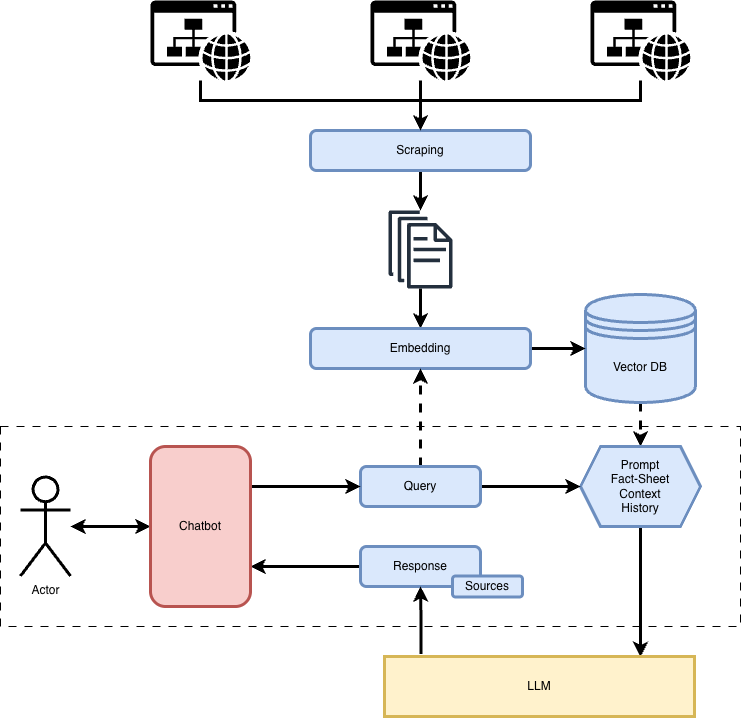

The diagram above was exported from draw.io. Its source (the exported page's mxGraphModel, read from the mxfile embedded in the PNG):
<mxGraphModel dx="1131" dy="771" grid="1" gridSize="10" guides="1" tooltips="1" connect="1" arrows="1" fold="1" page="1" pageScale="1" pageWidth="2336" pageHeight="1654" math="0" shadow="0">
  <root>
    <mxCell id="0" />
    <mxCell id="1" parent="0" />
    <mxCell id="oAItEhJCDJm53_qMGurO-1" edge="1" parent="1" source="oAItEhJCDJm53_qMGurO-8" style="edgeStyle=orthogonalEdgeStyle;rounded=0;orthogonalLoop=1;jettySize=auto;html=1;entryX=0.5;entryY=0;entryDx=0;entryDy=0;strokeWidth=3;" target="Ewa67QNG3Gym-mGlr6ps-6">
      <mxGeometry relative="1" as="geometry">
        <mxPoint x="500" y="299.88126819799425" as="sourcePoint" />
      </mxGeometry>
    </mxCell>
    <mxCell id="Ewa67QNG3Gym-mGlr6ps-35" edge="1" parent="1" source="Ewa67QNG3Gym-mGlr6ps-3" style="edgeStyle=orthogonalEdgeStyle;rounded=0;orthogonalLoop=1;jettySize=auto;html=1;entryX=0.5;entryY=0;entryDx=0;entryDy=0;strokeWidth=3;dashed=1;" target="Ewa67QNG3Gym-mGlr6ps-10">
      <mxGeometry relative="1" as="geometry" />
    </mxCell>
    <mxCell id="Ewa67QNG3Gym-mGlr6ps-3" parent="1" style="shape=datastore;whiteSpace=wrap;html=1;strokeWidth=3;fillColor=#dae8fc;strokeColor=#6c8ebf;" value="Vector DB" vertex="1">
      <mxGeometry height="108" width="110" x="665" y="318" as="geometry" />
    </mxCell>
    <mxCell id="Ewa67QNG3Gym-mGlr6ps-32" edge="1" parent="1" source="Ewa67QNG3Gym-mGlr6ps-5" style="edgeStyle=orthogonalEdgeStyle;rounded=0;orthogonalLoop=1;jettySize=auto;html=1;strokeWidth=3;" target="oAItEhJCDJm53_qMGurO-8">
      <mxGeometry relative="1" as="geometry">
        <mxPoint x="500" y="226.11873180200575" as="targetPoint" />
      </mxGeometry>
    </mxCell>
    <mxCell id="Ewa67QNG3Gym-mGlr6ps-5" parent="1" style="rounded=1;whiteSpace=wrap;html=1;strokeWidth=3;fillColor=#dae8fc;strokeColor=#6c8ebf;" value="Scraping" vertex="1">
      <mxGeometry height="40" width="220" x="390" y="154" as="geometry" />
    </mxCell>
    <mxCell id="Ewa67QNG3Gym-mGlr6ps-47" edge="1" parent="1" source="Ewa67QNG3Gym-mGlr6ps-10" style="edgeStyle=orthogonalEdgeStyle;rounded=0;orthogonalLoop=1;jettySize=auto;html=1;exitX=0.5;exitY=1;exitDx=0;exitDy=0;entryX=0.826;entryY=0.006;entryDx=0;entryDy=0;strokeWidth=3;entryPerimeter=0;" target="Ewa67QNG3Gym-mGlr6ps-30">
      <mxGeometry relative="1" as="geometry" />
    </mxCell>
    <mxCell id="Ewa67QNG3Gym-mGlr6ps-10" parent="1" style="shape=hexagon;perimeter=hexagonPerimeter2;whiteSpace=wrap;html=1;fixedSize=1;strokeWidth=3;fillColor=#dae8fc;strokeColor=#6c8ebf;" value="Prompt&lt;div&gt;Fact-Sheet&lt;br&gt;&lt;div&gt;Context&lt;/div&gt;&lt;div&gt;History&lt;/div&gt;&lt;/div&gt;" vertex="1">
      <mxGeometry height="80" width="120" x="660" y="470" as="geometry" />
    </mxCell>
    <mxCell id="Ewa67QNG3Gym-mGlr6ps-34" edge="1" parent="1" source="Ewa67QNG3Gym-mGlr6ps-6" style="edgeStyle=orthogonalEdgeStyle;rounded=0;orthogonalLoop=1;jettySize=auto;html=1;entryX=0;entryY=0.5;entryDx=0;entryDy=0;strokeWidth=3;" target="Ewa67QNG3Gym-mGlr6ps-3">
      <mxGeometry relative="1" as="geometry" />
    </mxCell>
    <mxCell id="Ewa67QNG3Gym-mGlr6ps-6" parent="1" style="rounded=1;whiteSpace=wrap;html=1;strokeWidth=3;flipH=1;legacyAnchorPoints=0;flipV=0;fillColor=#dae8fc;strokeColor=#6c8ebf;" value="Embedding" vertex="1">
      <mxGeometry height="40" width="220" x="390" y="352" as="geometry" />
    </mxCell>
    <mxCell id="Ewa67QNG3Gym-mGlr6ps-43" edge="1" parent="1" source="Ewa67QNG3Gym-mGlr6ps-7" style="edgeStyle=orthogonalEdgeStyle;rounded=0;orthogonalLoop=1;jettySize=auto;html=1;entryX=0;entryY=0.5;entryDx=0;entryDy=0;strokeWidth=3;" target="Ewa67QNG3Gym-mGlr6ps-10">
      <mxGeometry relative="1" as="geometry" />
    </mxCell>
    <mxCell id="Ewa67QNG3Gym-mGlr6ps-44" edge="1" parent="1" source="Ewa67QNG3Gym-mGlr6ps-7" style="edgeStyle=orthogonalEdgeStyle;rounded=0;orthogonalLoop=1;jettySize=auto;html=1;entryX=0.5;entryY=1;entryDx=0;entryDy=0;strokeWidth=3;dashed=1;" target="Ewa67QNG3Gym-mGlr6ps-6">
      <mxGeometry relative="1" as="geometry" />
    </mxCell>
    <mxCell id="Ewa67QNG3Gym-mGlr6ps-7" parent="1" style="rounded=1;whiteSpace=wrap;html=1;strokeWidth=3;flipH=1;legacyAnchorPoints=0;flipV=0;fillColor=#dae8fc;strokeColor=#6c8ebf;" value="Query" vertex="1">
      <mxGeometry height="40" width="120" x="440" y="490" as="geometry" />
    </mxCell>
    <mxCell id="Ewa67QNG3Gym-mGlr6ps-42" edge="1" parent="1" source="Ewa67QNG3Gym-mGlr6ps-8" style="edgeStyle=orthogonalEdgeStyle;rounded=0;orthogonalLoop=1;jettySize=auto;html=1;exitX=1;exitY=0.5;exitDx=0;exitDy=0;entryX=1;entryY=0.75;entryDx=0;entryDy=0;strokeWidth=3;" target="Ewa67QNG3Gym-mGlr6ps-37">
      <mxGeometry relative="1" as="geometry" />
    </mxCell>
    <mxCell id="Ewa67QNG3Gym-mGlr6ps-8" parent="1" style="rounded=1;whiteSpace=wrap;html=1;strokeWidth=3;flipH=1;legacyAnchorPoints=0;flipV=0;fillColor=#dae8fc;strokeColor=#6c8ebf;" value="Response" vertex="1">
      <mxGeometry height="40" width="120" x="440" y="570" as="geometry" />
    </mxCell>
    <mxCell id="Ewa67QNG3Gym-mGlr6ps-28" parent="1" style="rounded=1;whiteSpace=wrap;html=1;strokeWidth=3;fillColor=#dae8fc;strokeColor=#6c8ebf;" value="Sources" vertex="1">
      <mxGeometry height="21" width="70" x="532" y="599.5" as="geometry" />
    </mxCell>
    <mxCell id="Ewa67QNG3Gym-mGlr6ps-38" edge="1" parent="1" source="Ewa67QNG3Gym-mGlr6ps-29" style="edgeStyle=orthogonalEdgeStyle;rounded=0;orthogonalLoop=1;jettySize=auto;html=1;entryX=0;entryY=0.5;entryDx=0;entryDy=0;startArrow=classic;startFill=1;strokeWidth=3;" target="Ewa67QNG3Gym-mGlr6ps-37">
      <mxGeometry relative="1" as="geometry" />
    </mxCell>
    <mxCell id="Ewa67QNG3Gym-mGlr6ps-29" parent="1" style="shape=umlActor;verticalLabelPosition=bottom;verticalAlign=top;html=1;outlineConnect=0;strokeWidth=3;" value="Actor" vertex="1">
      <mxGeometry height="99" width="50" x="100" y="500.5" as="geometry" />
    </mxCell>
    <mxCell id="Ewa67QNG3Gym-mGlr6ps-46" edge="1" parent="1" source="Ewa67QNG3Gym-mGlr6ps-30" style="edgeStyle=orthogonalEdgeStyle;rounded=0;orthogonalLoop=1;jettySize=auto;html=1;entryX=0.5;entryY=1;entryDx=0;entryDy=0;strokeWidth=3;exitX=0.118;exitY=-0.043;exitDx=0;exitDy=0;exitPerimeter=0;" target="Ewa67QNG3Gym-mGlr6ps-8">
      <mxGeometry relative="1" as="geometry">
        <mxPoint x="680" y="740" as="sourcePoint" />
      </mxGeometry>
    </mxCell>
    <mxCell id="Ewa67QNG3Gym-mGlr6ps-30" parent="1" style="rounded=0;whiteSpace=wrap;html=1;strokeWidth=3;fillColor=#fff2cc;strokeColor=#d6b656;" value="LLM" vertex="1">
      <mxGeometry height="60" width="310" x="464" y="680" as="geometry" />
    </mxCell>
    <mxCell id="Ewa67QNG3Gym-mGlr6ps-41" edge="1" parent="1" source="Ewa67QNG3Gym-mGlr6ps-37" style="edgeStyle=orthogonalEdgeStyle;rounded=0;orthogonalLoop=1;jettySize=auto;html=1;exitX=1;exitY=0.25;exitDx=0;exitDy=0;entryX=1;entryY=0.5;entryDx=0;entryDy=0;strokeWidth=3;" target="Ewa67QNG3Gym-mGlr6ps-7">
      <mxGeometry relative="1" as="geometry" />
    </mxCell>
    <mxCell id="Ewa67QNG3Gym-mGlr6ps-37" parent="1" style="whiteSpace=wrap;html=1;rounded=1;strokeWidth=3;fillColor=#f8cecc;strokeColor=#b85450;" value="Chatbot" vertex="1">
      <mxGeometry height="160" width="100" x="230" y="470" as="geometry" />
    </mxCell>
    <mxCell id="oAItEhJCDJm53_qMGurO-5" edge="1" parent="1" source="Ewa67QNG3Gym-mGlr6ps-27" style="edgeStyle=orthogonalEdgeStyle;rounded=0;orthogonalLoop=1;jettySize=auto;html=1;entryX=0.5;entryY=0;entryDx=0;entryDy=0;strokeWidth=3;" target="Ewa67QNG3Gym-mGlr6ps-5">
      <mxGeometry relative="1" as="geometry">
        <Array as="points">
          <mxPoint x="280" y="124" />
          <mxPoint x="500" y="124" />
        </Array>
      </mxGeometry>
    </mxCell>
    <mxCell id="Ewa67QNG3Gym-mGlr6ps-27" parent="1" style="sketch=0;pointerEvents=1;shadow=0;dashed=0;html=1;strokeColor=none;fillColor=light-dark(#000000,#000000);labelPosition=center;verticalLabelPosition=bottom;verticalAlign=top;outlineConnect=0;align=center;shape=mxgraph.office.concepts.website;" value="" vertex="1">
      <mxGeometry height="80" width="100" x="230" y="24" as="geometry" />
    </mxCell>
    <mxCell id="oAItEhJCDJm53_qMGurO-6" edge="1" parent="1" source="oAItEhJCDJm53_qMGurO-2" style="edgeStyle=orthogonalEdgeStyle;rounded=0;orthogonalLoop=1;jettySize=auto;html=1;entryX=0.5;entryY=0;entryDx=0;entryDy=0;strokeWidth=3;" target="Ewa67QNG3Gym-mGlr6ps-5">
      <mxGeometry relative="1" as="geometry" />
    </mxCell>
    <mxCell id="oAItEhJCDJm53_qMGurO-2" parent="1" style="sketch=0;pointerEvents=1;shadow=0;dashed=0;html=1;strokeColor=none;fillColor=light-dark(#000000,#000000);labelPosition=center;verticalLabelPosition=bottom;verticalAlign=top;outlineConnect=0;align=center;shape=mxgraph.office.concepts.website;" value="" vertex="1">
      <mxGeometry height="80" width="100" x="450" y="24" as="geometry" />
    </mxCell>
    <mxCell id="oAItEhJCDJm53_qMGurO-4" edge="1" parent="1" source="oAItEhJCDJm53_qMGurO-3" style="edgeStyle=orthogonalEdgeStyle;rounded=0;orthogonalLoop=1;jettySize=auto;html=1;entryX=0.5;entryY=0;entryDx=0;entryDy=0;strokeWidth=3;" target="Ewa67QNG3Gym-mGlr6ps-5">
      <mxGeometry relative="1" as="geometry">
        <Array as="points">
          <mxPoint x="720" y="124" />
          <mxPoint x="500" y="124" />
        </Array>
      </mxGeometry>
    </mxCell>
    <mxCell id="oAItEhJCDJm53_qMGurO-3" parent="1" style="sketch=0;pointerEvents=1;shadow=0;dashed=0;html=1;strokeColor=none;fillColor=light-dark(#000000,#000000);labelPosition=center;verticalLabelPosition=bottom;verticalAlign=top;outlineConnect=0;align=center;shape=mxgraph.office.concepts.website;" value="" vertex="1">
      <mxGeometry height="80" width="100" x="670" y="24" as="geometry" />
    </mxCell>
    <mxCell id="oAItEhJCDJm53_qMGurO-8" parent="1" style="sketch=0;outlineConnect=0;fontColor=#232F3E;gradientColor=none;fillColor=#232F3D;strokeColor=none;dashed=0;verticalLabelPosition=bottom;verticalAlign=top;align=center;html=1;fontSize=12;fontStyle=0;aspect=fixed;pointerEvents=1;shape=mxgraph.aws4.documents;" value="" vertex="1">
      <mxGeometry height="78" width="64" x="468" y="234" as="geometry" />
    </mxCell>
    <mxCell id="oAItEhJCDJm53_qMGurO-10" parent="1" style="rounded=0;whiteSpace=wrap;html=1;fillColor=none;dashed=1;dashPattern=8 8;" value="" vertex="1">
      <mxGeometry height="200" width="740" x="80" y="450" as="geometry" />
    </mxCell>
  </root>
</mxGraphModel>